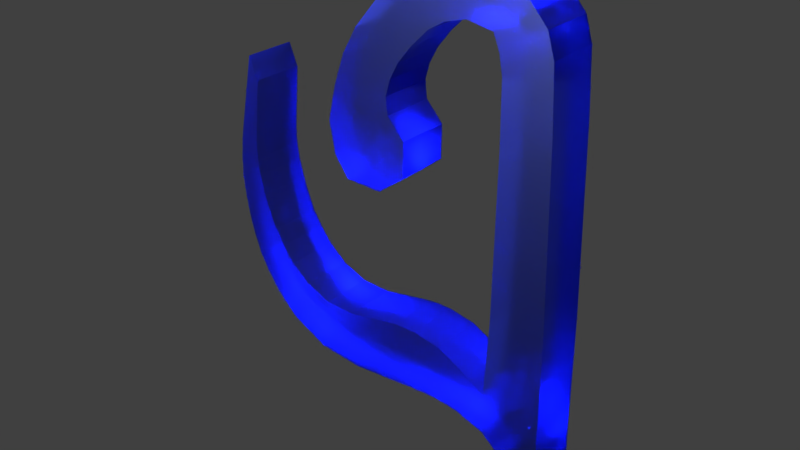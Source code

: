 # Source: 8.blend  (saved by Blender 2.79.0; exported with 4.5.12 LTS)
import bpy
from mathutils import Matrix  # noqa: F401  (used for matrix-valued properties, if any)

bpy.ops.wm.read_factory_settings(use_empty=True)
scene = bpy.context.scene
scene.name = 'Scene'

# ---- collections
col_collection_1 = bpy.data.collections.new('Collection 1'); scene.collection.children.link(col_collection_1)

# ---- materials (node trees are filled in below, after node groups)
mat_material = bpy.data.materials.new('Material')
mat_material.alpha_threshold = 0.0
mat_material.diffuse_color = (0.4478, 0.6659, 0.8, 1.0)
mat_material.roughness = 0.5
mat_material.line_color = (0.0, 0.0, 0.0, 1.0)

# ---- material node trees
mat_material.use_nodes = True; mat_material.node_tree.nodes.clear()
_N = mat_material.node_tree.nodes; _L = mat_material.node_tree.links
n0 = _N.new('ShaderNodeOutputMaterial'); n0.name = 'Material Output'; n0.location = (300, 300)
n1 = _N.new('ShaderNodeBsdfGlass'); n1.name = 'Glass BSDF'; n1.location = (10, 300)
n1.inputs[0].default_value = (0.1781, 0.2348, 0.8, 1.0)
n1.inputs[1].default_value = 0.4254
n1.inputs[2].default_value = 1.45
_L.new(n1.outputs[0], n0.inputs[0])
n0.is_active_output = True

# ---- world
world_world = bpy.data.worlds.new('World'); scene.world = world_world
world_world.color = (0.05088, 0.05088, 0.05088)
world_world.use_sun_shadow = False
world_world.sun_shadow_jitter_overblur = 0.0
world_world.cycles.sampling_method = 'MANUAL'

# ---- lights
light_lamp = bpy.data.lights.new('Lamp', 'SPOT')
light_lamp.transmission_factor = 0.0
light_lamp.cutoff_distance = 30.0
light_lamp.energy = 1e+05
light_lamp.shadow_buffer_clip_start = 1.001
light_lamp.shadow_soft_size = 0.1
light_lamp.shadow_maximum_resolution = 0.006
light_lamp.use_absolute_resolution = True
light_lamp.spot_size = 1.309

# ---- meshes
me_cube = bpy.data.meshes.new('Cube')
me_cube.from_pydata([(0.05024, 0.1309, 0.03705), (0.05024, -0.9636, -0.3651), (-1.0, -0.9636, -0.3651), (-1.0, 0.1309, 0.03705), (0.05024, 0.1309, 1.0), (0.05024, -0.9055, 1.0), (-1.0, -0.9055, 1.0), (-1.0, 0.1309, 1.0), (0.05024, 0.04902, 4.478), (0.05024, -0.8588, 4.041), (-1.0, 0.04902, 4.478), (-1.0, -0.8588, 4.041), (0.05024, -0.001944, 5.489), (0.05024, -0.8703, 5.065), (-1.0, -0.001944, 5.489), (-1.0, -0.8703, 5.065), (0.05024, -0.4521, 6.263), (0.05024, -1.021, 5.665), (-1.0, -0.4521, 6.263), (-1.0, -1.021, 5.665), (0.05024, -1.601, 6.542), (0.05024, -1.866, 5.635), (-1.0, -1.601, 6.542), (-1.0, -1.866, 5.635), (0.05024, -2.693, 6.136), (0.05024, -2.448, 5.151), (-1.0, -2.693, 6.136), (-1.0, -2.448, 5.151), (0.05024, 0.1309, -2.822), (0.05024, -0.1153, -2.449), (-1.0, 0.1309, -2.822), (-1.0, -0.1153, -2.449), (0.05024, -0.9636, -1.083), (0.05024, 0.1309, -0.9734), (-1.0, 0.1309, -0.9734), (-1.0, -0.9636, -1.083), (0.05024, -2.359, 0.3297), (-1.0, -2.359, 0.3297), (-1.0, -2.359, -0.8716), (0.05024, -2.359, -0.8716), (0.05024, -3.721, 0.1399), (-1.0, -3.721, 0.1399), (-1.0, -4.469, -0.8595), (0.05024, -4.469, -0.8595), (0.05024, -4.737, 0.3598), (-1.0, -4.737, 0.3598), (-1.0, -5.531, -0.09202), (0.05024, -5.531, -0.09202), (0.05024, -5.58, 1.485), (-1.0, -5.58, 1.485), (-1.0, -6.154, 1.278), (0.05024, -6.154, 1.278), (0.05024, -5.837, 2.737), (-1.0, -5.837, 2.737), (-1.0, -6.201, 2.829), (0.05024, -6.201, 2.829), (0.05024, -3.557, 5.283), (0.05024, -2.841, 4.55), (-1.0, -3.557, 5.283), (-1.0, -2.841, 4.55), (0.05024, -5.733, 3.936), (-1.0, -5.733, 3.936), (-1.0, -5.902, 4.395), (0.05024, -5.902, 4.395), (0.05024, -4.025, 4.225), (0.05024, -2.88, 3.969), (-1.0, -4.025, 4.225), (-1.0, -2.88, 3.969), (0.05024, -3.772, 2.655), (0.05024, -3.089, 2.617), (-1.0, -3.772, 2.655), (-1.0, -3.089, 2.617), (-1.0, -2.542, 3.004), (-1.0, -4.06, 3.031), (0.05024, -4.06, 3.031), (0.05024, -2.542, 3.004), (-1.0, -4.183, 3.602), (0.05024, -4.183, 3.602), (-1.0, -2.536, 3.633), (0.05024, -2.536, 3.633), (0.05024, -1.473, -0.9085), (-1.0, -1.473, -0.9085), (-1.0, -1.369, -0.0388), (0.05024, -1.369, -0.0388), (0.05024, -3.228, 0.2461), (0.05024, -3.629, -0.966), (-1.0, -3.228, 0.2461), (-1.0, -3.629, -0.966), (0.05024, -1.502, 5.745), (-1.0, -1.502, 5.745), (0.05024, -0.9532, 6.5), (-1.0, -0.9532, 6.5), (0.05024, -0.5943, -1.379), (-1.0, 0.1309, -1.804), (0.05024, 0.1309, -1.804), (-1.0, -0.5943, -1.379), (0.05024, -5.935, 0.5639), (-1.0, -5.935, 0.5639), (-1.0, -5.296, 0.9367), (0.05024, -5.296, 0.9367), (0.05024, -5.788, 2.156), (0.05024, -6.258, 2.041), (-1.0, -5.788, 2.156), (-1.0, -6.258, 2.041), (0.05024, -4.262, 0.1547), (0.05024, -5.152, -0.4905), (-1.0, -4.262, 0.1547), (-1.0, -5.152, -0.4905), (0.05024, -1.886, -0.8588), (-1.0, -1.886, -0.8588), (-1.0, -1.857, 0.2278), (0.05024, -1.857, 0.2278), (0.05024, -2.696, 4.836), (-1.0, -2.696, 4.836), (0.05024, -3.129, 5.794), (-1.0, -3.129, 5.794), (0.05024, -2.917, 4.267), (-1.0, -2.917, 4.267), (0.05024, -3.828, 4.798), (-1.0, -3.828, 4.798), (0.05024, -2.146, 5.46), (-1.0, -2.146, 5.46), (0.05024, -2.178, 6.403), (-1.0, -2.178, 6.403), (-1.0, -0.9293, 5.373), (-1.0, -0.1235, 5.886), (0.05024, -0.1235, 5.886), (0.05024, -0.9293, 5.373), (0.05024, -0.2743, -1.9), (-1.0, 0.1309, -2.386), (0.05024, 0.1309, -2.386), (-1.0, -0.2743, -1.9), (0.05024, -2.958, -0.9188), (-1.0, -2.958, -0.9188), (0.05024, -2.744, 0.3276), (-1.0, -2.744, 0.3276), (-1.0, -5.753, 0.2359), (-1.0, -5.082, 0.6482), (0.05024, -5.753, 0.2359), (0.05024, -5.082, 0.6482), (0.05024, -6.216, 1.659), (-1.0, -6.216, 1.659), (0.05024, -5.704, 1.821), (-1.0, -5.704, 1.821), (0.05024, -6.064, 0.9208), (0.05024, -5.469, 1.211), (-1.0, -6.064, 0.9208), (-1.0, -5.469, 1.211), (0.05024, -5.833, 2.447), (-1.0, -5.833, 2.447), (0.05024, -6.247, 2.435), (-1.0, -6.247, 2.435)], [], [(130, 128, 29, 28), (6, 5, 9, 11), (0, 4, 5, 1), (1, 5, 6, 2), (2, 6, 7, 3), (4, 0, 3, 7), (11, 9, 13, 15), (5, 4, 8, 9), (7, 6, 11, 10), (4, 7, 10, 8), (125, 124, 19, 18), (9, 8, 12, 13), (10, 11, 15, 14), (8, 10, 14, 12), (89, 88, 21, 23), (126, 125, 18, 16), (124, 127, 17, 19), (127, 126, 16, 17), (121, 120, 25, 27), (88, 90, 20, 21), (91, 89, 23, 22), (90, 91, 22, 20), (120, 122, 24, 25), (123, 121, 27, 26), (122, 123, 26, 24), (28, 29, 31, 30), (131, 129, 30, 31), (128, 131, 31, 29), (129, 130, 28, 30), (3, 0, 33, 34), (109, 108, 39, 38), (2, 3, 34, 35), (0, 1, 32, 33), (85, 84, 40, 43), (110, 109, 38, 37), (111, 110, 37, 36), (108, 111, 36, 39), (105, 104, 44, 47), (84, 86, 41, 40), (87, 85, 43, 42), (86, 87, 42, 41), (146, 144, 51, 50), (104, 106, 45, 44), (107, 105, 47, 46), (106, 107, 46, 45), (150, 148, 52, 55), (147, 146, 50, 49), (144, 145, 48, 51), (145, 147, 49, 48), (54, 55, 63, 62), (148, 149, 53, 52), (151, 150, 55, 54), (149, 151, 54, 53), (113, 112, 57, 59), (117, 116, 65, 67), (112, 114, 56, 57), (115, 113, 59, 58), (114, 115, 58, 56), (60, 61, 62, 63), (53, 54, 62, 61), (55, 52, 60, 63), (52, 53, 61, 60), (73, 72, 71, 70), (116, 118, 64, 65), (119, 117, 67, 66), (118, 119, 66, 64), (68, 70, 71, 69), (74, 73, 70, 68), (72, 75, 69, 71), (75, 74, 68, 69), (79, 77, 74, 75), (78, 79, 75, 72), (77, 76, 73, 74), (76, 78, 72, 73), (66, 67, 78, 76), (64, 66, 76, 77), (67, 65, 79, 78), (65, 64, 77, 79), (32, 1, 83, 80), (1, 2, 82, 83), (2, 35, 81, 82), (35, 32, 80, 81), (135, 133, 87, 86), (133, 132, 85, 87), (134, 135, 86, 84), (132, 134, 84, 85), (16, 18, 91, 90), (18, 19, 89, 91), (17, 16, 90, 88), (19, 17, 88, 89), (34, 33, 94, 93), (32, 35, 95, 92), (35, 34, 93, 95), (33, 32, 92, 94), (139, 137, 98, 99), (138, 139, 99, 96), (137, 136, 97, 98), (136, 138, 96, 97), (143, 141, 103, 102), (141, 140, 101, 103), (142, 143, 102, 100), (140, 142, 100, 101), (41, 42, 107, 106), (42, 43, 105, 107), (40, 41, 106, 104), (43, 40, 104, 105), (80, 83, 111, 108), (83, 82, 110, 111), (82, 81, 109, 110), (81, 80, 108, 109), (24, 26, 115, 114), (26, 27, 113, 115), (25, 24, 114, 112), (27, 25, 112, 113), (56, 58, 119, 118), (58, 59, 117, 119), (57, 56, 118, 116), (59, 57, 116, 117), (20, 22, 123, 122), (22, 23, 121, 123), (21, 20, 122, 120), (23, 21, 120, 121), (13, 12, 126, 127), (15, 13, 127, 124), (12, 14, 125, 126), (14, 15, 124, 125), (93, 94, 130, 129), (92, 95, 131, 128), (95, 93, 129, 131), (94, 92, 128, 130), (39, 36, 134, 132), (36, 37, 135, 134), (38, 39, 132, 133), (37, 38, 133, 135), (46, 47, 138, 136), (45, 46, 136, 137), (47, 44, 139, 138), (44, 45, 137, 139), (51, 48, 142, 140), (48, 49, 143, 142), (50, 51, 140, 141), (49, 50, 141, 143), (99, 98, 147, 145), (96, 99, 145, 144), (98, 97, 146, 147), (97, 96, 144, 146), (102, 103, 151, 149), (103, 101, 150, 151), (100, 102, 149, 148), (101, 100, 148, 150)])
me_cube.materials.append(mat_material)
me_cube.use_remesh_preserve_volume = False
me_cube.use_remesh_preserve_attributes = False
me_cube.use_mirror_vertex_groups = False
me_cube.update()

# ---- objects
ob_cube = bpy.data.objects.new('Cube', me_cube)
ob_lamp = bpy.data.objects.new('Lamp', light_lamp)

# ---- transforms, parenting, visibility, modifiers, constraints
ob_cube.location = (2.072, -0.4813, -1.63)
ob_cube.rotation_euler = (0.0, -0.0, -1.558)
ob_cube.lock_rotations_4d = False
ob_cube.empty_display_type = 'ARROWS'
ob_cube.lineart.crease_threshold = 0.0
_m = ob_cube.modifiers.new('Smooth', 'SMOOTH')
_m.factor = 0.25
ob_lamp.location = (0.7954, -8.037, 7.774)
ob_lamp.rotation_euler = (0.3363, -0.5688, 1.205)
ob_lamp.lock_rotations_4d = False
ob_lamp.empty_display_type = 'ARROWS'
ob_lamp.color = (0.0, 0.0, 0.0, 0.0)
ob_lamp.lineart.crease_threshold = 0.0

# ---- collection membership
col_collection_1.objects.link(ob_cube)
col_collection_1.objects.link(ob_lamp)

# ---- scene / render settings (as saved in the file)
scene.frame_start = 1; scene.frame_end = 250; scene.frame_set(1)
scene.render.engine = 'CYCLES'
scene.render.resolution_percentage = 50
scene.render.dither_intensity = 0.0
scene.cycles.use_denoising = False
scene.cycles.samples = 128
scene.cycles.sampling_pattern = 'TABULATED_SOBOL'
scene.cycles.use_adaptive_sampling = False
scene.cycles.use_light_tree = False
scene.cycles.blur_glossy = 0.0
scene.cycles.sample_clamp_indirect = 0.0
scene.view_settings.view_transform = 'Standard'
bpy.context.view_layer.update()

# ---- added for rendering (the .blend has no active camera): camera
cam_auto = bpy.data.cameras.new('AutoCamera')
cam_auto.lens = 50.0
cam_auto.sensor_width = 36.0
cam_auto.clip_end = 1000.0
ob_auto_camera = bpy.data.objects.new('AutoCamera', cam_auto)
scene.collection.objects.link(ob_auto_camera)
ob_auto_camera.location = (9.48203, -12.6167, 8.61035)
ob_auto_camera.rotation_euler = (1.09748, -7.21219e-08, 0.694738)
scene.camera = ob_auto_camera
bpy.context.view_layer.update()
